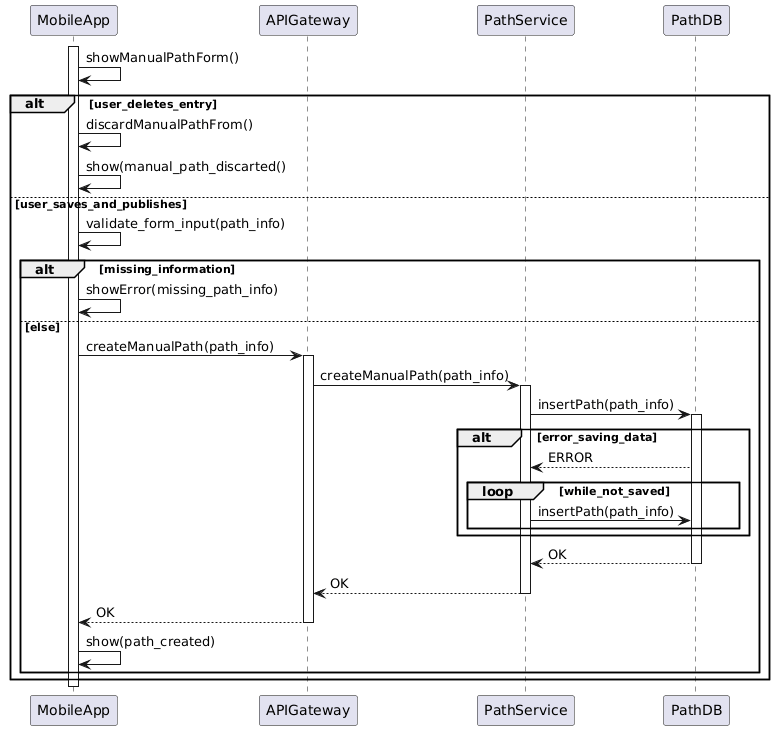

The diagram above was rendered by PlantUML. Its source (embedded in the PNG):
@startuml
participant MobileApp as M
participant APIGateway as API 
participant PathService as PS
participant PathDB as PDB

activate M
M -> M: showManualPathForm()
alt user_deletes_entry
M -> M: discardManualPathFrom()
M -> M: show(manual_path_discarted()
else user_saves_and_publishes
M -> M: validate_form_input(path_info)
alt missing_information
M -> M: showError(missing_path_info)
else else 
M -> API: createManualPath(path_info)
activate API
API -> PS: createManualPath(path_info)
activate PS
PS -> PDB: insertPath(path_info)
activate PDB
alt error_saving_data
PDB --> PS: ERROR
loop while_not_saved
PS -> PDB: insertPath(path_info)
end
end
PDB --> PS: OK
deactivate PDB
PS --> API: OK
deactivate PS
API --> M: OK
deactivate API
M -> M: show(path_created)
end
end
deactivate M
@enduml